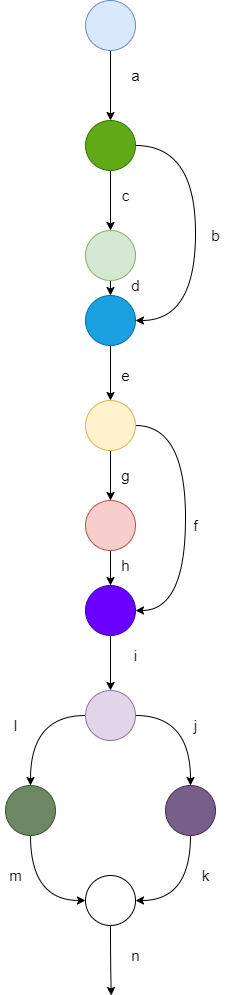

The diagram above was exported from draw.io. Its source (the exported page's mxGraphModel, read from the mxfile embedded in the PNG):
<mxGraphModel dx="1240" dy="649" grid="1" gridSize="10" guides="1" tooltips="1" connect="1" arrows="1" fold="1" page="1" pageScale="1" pageWidth="850" pageHeight="1100" math="0" shadow="0">
  <root>
    <mxCell id="0" />
    <mxCell id="1" parent="0" />
    <mxCell id="2" style="edgeStyle=orthogonalEdgeStyle;rounded=0;orthogonalLoop=1;jettySize=auto;html=1;exitX=0.5;exitY=1;exitDx=0;exitDy=0;entryX=0.5;entryY=0;entryDx=0;entryDy=0;fontSize=15;endArrow=classic;endFill=1;" edge="1" source="3" target="6" parent="1">
      <mxGeometry relative="1" as="geometry" />
    </mxCell>
    <mxCell id="3" value="" style="ellipse;whiteSpace=wrap;html=1;aspect=fixed;fillColor=#dae8fc;strokeColor=#6c8ebf;" vertex="1" parent="1">
      <mxGeometry x="880" y="55" width="50" height="50" as="geometry" />
    </mxCell>
    <mxCell id="4" style="edgeStyle=orthogonalEdgeStyle;rounded=0;orthogonalLoop=1;jettySize=auto;html=1;exitX=0.5;exitY=1;exitDx=0;exitDy=0;entryX=0.5;entryY=0;entryDx=0;entryDy=0;fontSize=15;endArrow=classic;endFill=1;" edge="1" source="6" target="8" parent="1">
      <mxGeometry relative="1" as="geometry" />
    </mxCell>
    <mxCell id="5" style="edgeStyle=orthogonalEdgeStyle;rounded=0;orthogonalLoop=1;jettySize=auto;html=1;exitX=1;exitY=0.5;exitDx=0;exitDy=0;entryX=1;entryY=0.5;entryDx=0;entryDy=0;fontSize=15;endArrow=classic;endFill=1;curved=1;" edge="1" source="6" target="10" parent="1">
      <mxGeometry relative="1" as="geometry">
        <Array as="points">
          <mxPoint x="990" y="200" />
          <mxPoint x="990" y="375" />
        </Array>
      </mxGeometry>
    </mxCell>
    <mxCell id="6" value="" style="ellipse;whiteSpace=wrap;html=1;aspect=fixed;fillColor=#60a917;strokeColor=#2D7600;fontColor=#ffffff;" vertex="1" parent="1">
      <mxGeometry x="880" y="175" width="50" height="50" as="geometry" />
    </mxCell>
    <mxCell id="7" style="edgeStyle=orthogonalEdgeStyle;curved=1;rounded=0;orthogonalLoop=1;jettySize=auto;html=1;exitX=0.5;exitY=1;exitDx=0;exitDy=0;entryX=0.5;entryY=0;entryDx=0;entryDy=0;fontSize=15;endArrow=classic;endFill=1;" edge="1" source="8" target="10" parent="1">
      <mxGeometry relative="1" as="geometry" />
    </mxCell>
    <mxCell id="8" value="" style="ellipse;whiteSpace=wrap;html=1;aspect=fixed;fillColor=#d5e8d4;strokeColor=#82b366;" vertex="1" parent="1">
      <mxGeometry x="880" y="285" width="50" height="50" as="geometry" />
    </mxCell>
    <mxCell id="9" style="edgeStyle=orthogonalEdgeStyle;curved=1;rounded=0;orthogonalLoop=1;jettySize=auto;html=1;exitX=0.5;exitY=1;exitDx=0;exitDy=0;entryX=0.5;entryY=0;entryDx=0;entryDy=0;fontSize=15;endArrow=classic;endFill=1;" edge="1" source="10" target="13" parent="1">
      <mxGeometry relative="1" as="geometry" />
    </mxCell>
    <mxCell id="10" value="" style="ellipse;whiteSpace=wrap;html=1;aspect=fixed;fillColor=#1ba1e2;strokeColor=#006EAF;fontColor=#ffffff;" vertex="1" parent="1">
      <mxGeometry x="880" y="350" width="50" height="50" as="geometry" />
    </mxCell>
    <mxCell id="11" style="edgeStyle=orthogonalEdgeStyle;curved=1;rounded=0;orthogonalLoop=1;jettySize=auto;html=1;exitX=1;exitY=0.5;exitDx=0;exitDy=0;entryX=1;entryY=0.5;entryDx=0;entryDy=0;fontSize=15;endArrow=classic;endFill=1;" edge="1" source="13" target="17" parent="1">
      <mxGeometry relative="1" as="geometry">
        <Array as="points">
          <mxPoint x="980" y="480" />
          <mxPoint x="980" y="665" />
        </Array>
      </mxGeometry>
    </mxCell>
    <mxCell id="12" style="edgeStyle=orthogonalEdgeStyle;curved=1;rounded=0;orthogonalLoop=1;jettySize=auto;html=1;exitX=0.5;exitY=1;exitDx=0;exitDy=0;entryX=0.5;entryY=0;entryDx=0;entryDy=0;fontSize=15;endArrow=classic;endFill=1;" edge="1" source="13" target="15" parent="1">
      <mxGeometry relative="1" as="geometry" />
    </mxCell>
    <mxCell id="13" value="" style="ellipse;whiteSpace=wrap;html=1;aspect=fixed;fillColor=#fff2cc;strokeColor=#d6b656;" vertex="1" parent="1">
      <mxGeometry x="880" y="455" width="50" height="50" as="geometry" />
    </mxCell>
    <mxCell id="14" style="edgeStyle=orthogonalEdgeStyle;curved=1;rounded=0;orthogonalLoop=1;jettySize=auto;html=1;exitX=0.5;exitY=1;exitDx=0;exitDy=0;entryX=0.5;entryY=0;entryDx=0;entryDy=0;fontSize=15;endArrow=classic;endFill=1;" edge="1" source="15" target="17" parent="1">
      <mxGeometry relative="1" as="geometry" />
    </mxCell>
    <mxCell id="15" value="" style="ellipse;whiteSpace=wrap;html=1;aspect=fixed;fillColor=#f8cecc;strokeColor=#b85450;" vertex="1" parent="1">
      <mxGeometry x="880" y="555" width="50" height="50" as="geometry" />
    </mxCell>
    <mxCell id="16" style="edgeStyle=orthogonalEdgeStyle;curved=1;rounded=0;orthogonalLoop=1;jettySize=auto;html=1;exitX=0.5;exitY=1;exitDx=0;exitDy=0;entryX=0.5;entryY=0;entryDx=0;entryDy=0;fontSize=15;endArrow=classic;endFill=1;" edge="1" source="17" target="20" parent="1">
      <mxGeometry relative="1" as="geometry" />
    </mxCell>
    <mxCell id="17" value="" style="ellipse;whiteSpace=wrap;html=1;aspect=fixed;fillColor=#6a00ff;strokeColor=#3700CC;fontColor=#ffffff;" vertex="1" parent="1">
      <mxGeometry x="880" y="640" width="50" height="50" as="geometry" />
    </mxCell>
    <mxCell id="18" style="edgeStyle=orthogonalEdgeStyle;curved=1;rounded=0;orthogonalLoop=1;jettySize=auto;html=1;exitX=0;exitY=0.5;exitDx=0;exitDy=0;entryX=0.5;entryY=0;entryDx=0;entryDy=0;fontSize=15;endArrow=classic;endFill=1;" edge="1" source="20" target="22" parent="1">
      <mxGeometry relative="1" as="geometry" />
    </mxCell>
    <mxCell id="19" style="edgeStyle=orthogonalEdgeStyle;curved=1;rounded=0;orthogonalLoop=1;jettySize=auto;html=1;exitX=1;exitY=0.5;exitDx=0;exitDy=0;entryX=0.5;entryY=0;entryDx=0;entryDy=0;fontSize=15;endArrow=classic;endFill=1;" edge="1" source="20" target="24" parent="1">
      <mxGeometry relative="1" as="geometry" />
    </mxCell>
    <mxCell id="20" value="" style="ellipse;whiteSpace=wrap;html=1;aspect=fixed;fillColor=#e1d5e7;strokeColor=#9673a6;" vertex="1" parent="1">
      <mxGeometry x="880" y="745" width="50" height="50" as="geometry" />
    </mxCell>
    <mxCell id="21" style="edgeStyle=orthogonalEdgeStyle;curved=1;rounded=0;orthogonalLoop=1;jettySize=auto;html=1;exitX=0.5;exitY=1;exitDx=0;exitDy=0;entryX=0;entryY=0.5;entryDx=0;entryDy=0;fontSize=15;endArrow=classic;endFill=1;" edge="1" source="22" target="26" parent="1">
      <mxGeometry relative="1" as="geometry" />
    </mxCell>
    <mxCell id="22" value="" style="ellipse;whiteSpace=wrap;html=1;aspect=fixed;fillColor=#6d8764;strokeColor=#3A5431;fontColor=#ffffff;" vertex="1" parent="1">
      <mxGeometry x="800" y="840" width="50" height="50" as="geometry" />
    </mxCell>
    <mxCell id="23" style="edgeStyle=orthogonalEdgeStyle;curved=1;rounded=0;orthogonalLoop=1;jettySize=auto;html=1;exitX=0.5;exitY=1;exitDx=0;exitDy=0;entryX=1;entryY=0.5;entryDx=0;entryDy=0;fontSize=15;endArrow=classic;endFill=1;" edge="1" source="24" target="26" parent="1">
      <mxGeometry relative="1" as="geometry" />
    </mxCell>
    <mxCell id="24" value="" style="ellipse;whiteSpace=wrap;html=1;aspect=fixed;fillColor=#76608a;strokeColor=#432D57;fontColor=#ffffff;" vertex="1" parent="1">
      <mxGeometry x="960" y="840" width="50" height="50" as="geometry" />
    </mxCell>
    <mxCell id="25" style="edgeStyle=orthogonalEdgeStyle;curved=1;rounded=0;orthogonalLoop=1;jettySize=auto;html=1;exitX=0.5;exitY=1;exitDx=0;exitDy=0;fontSize=15;endArrow=classic;endFill=1;" edge="1" source="26" parent="1">
      <mxGeometry relative="1" as="geometry">
        <mxPoint x="905.7142857142858" y="1050" as="targetPoint" />
      </mxGeometry>
    </mxCell>
    <mxCell id="26" value="" style="ellipse;whiteSpace=wrap;html=1;aspect=fixed;" vertex="1" parent="1">
      <mxGeometry x="880" y="930" width="50" height="50" as="geometry" />
    </mxCell>
    <mxCell id="27" value="a" style="text;html=1;align=center;verticalAlign=middle;resizable=0;points=[];autosize=1;strokeColor=none;fontSize=15;" vertex="1" parent="1">
      <mxGeometry x="920" y="120" width="20" height="20" as="geometry" />
    </mxCell>
    <mxCell id="28" value="b" style="text;html=1;align=center;verticalAlign=middle;resizable=0;points=[];autosize=1;strokeColor=none;fontSize=15;" vertex="1" parent="1">
      <mxGeometry x="1000" y="280" width="20" height="20" as="geometry" />
    </mxCell>
    <mxCell id="29" value="c" style="text;html=1;align=center;verticalAlign=middle;resizable=0;points=[];autosize=1;strokeColor=none;fontSize=15;" vertex="1" parent="1">
      <mxGeometry x="910" y="240" width="20" height="20" as="geometry" />
    </mxCell>
    <mxCell id="30" value="d" style="text;html=1;align=center;verticalAlign=middle;resizable=0;points=[];autosize=1;strokeColor=none;fontSize=15;" vertex="1" parent="1">
      <mxGeometry x="920" y="330" width="20" height="20" as="geometry" />
    </mxCell>
    <mxCell id="31" value="e" style="text;html=1;align=center;verticalAlign=middle;resizable=0;points=[];autosize=1;strokeColor=none;fontSize=15;" vertex="1" parent="1">
      <mxGeometry x="910" y="420" width="20" height="20" as="geometry" />
    </mxCell>
    <mxCell id="32" value="f" style="text;html=1;align=center;verticalAlign=middle;resizable=0;points=[];autosize=1;strokeColor=none;fontSize=15;" vertex="1" parent="1">
      <mxGeometry x="980" y="570" width="20" height="20" as="geometry" />
    </mxCell>
    <mxCell id="33" value="g" style="text;html=1;align=center;verticalAlign=middle;resizable=0;points=[];autosize=1;strokeColor=none;fontSize=15;" vertex="1" parent="1">
      <mxGeometry x="910" y="520" width="20" height="20" as="geometry" />
    </mxCell>
    <mxCell id="34" value="h" style="text;html=1;align=center;verticalAlign=middle;resizable=0;points=[];autosize=1;strokeColor=none;fontSize=15;" vertex="1" parent="1">
      <mxGeometry x="910" y="610" width="20" height="20" as="geometry" />
    </mxCell>
    <mxCell id="35" value="i" style="text;html=1;align=center;verticalAlign=middle;resizable=0;points=[];autosize=1;strokeColor=none;fontSize=15;" vertex="1" parent="1">
      <mxGeometry x="920" y="700" width="20" height="20" as="geometry" />
    </mxCell>
    <mxCell id="36" value="j" style="text;html=1;align=center;verticalAlign=middle;resizable=0;points=[];autosize=1;strokeColor=none;fontSize=15;" vertex="1" parent="1">
      <mxGeometry x="980" y="770" width="20" height="20" as="geometry" />
    </mxCell>
    <mxCell id="37" value="k" style="text;html=1;align=center;verticalAlign=middle;resizable=0;points=[];autosize=1;strokeColor=none;fontSize=15;" vertex="1" parent="1">
      <mxGeometry x="990" y="920" width="20" height="20" as="geometry" />
    </mxCell>
    <mxCell id="38" value="l" style="text;html=1;align=center;verticalAlign=middle;resizable=0;points=[];autosize=1;strokeColor=none;fontSize=15;" vertex="1" parent="1">
      <mxGeometry x="800" y="770" width="20" height="20" as="geometry" />
    </mxCell>
    <mxCell id="39" value="m" style="text;html=1;align=center;verticalAlign=middle;resizable=0;points=[];autosize=1;strokeColor=none;fontSize=15;" vertex="1" parent="1">
      <mxGeometry x="795" y="920" width="30" height="20" as="geometry" />
    </mxCell>
    <mxCell id="40" value="n" style="text;html=1;align=center;verticalAlign=middle;resizable=0;points=[];autosize=1;strokeColor=none;fontSize=15;" vertex="1" parent="1">
      <mxGeometry x="920" y="1000" width="20" height="20" as="geometry" />
    </mxCell>
  </root>
</mxGraphModel>